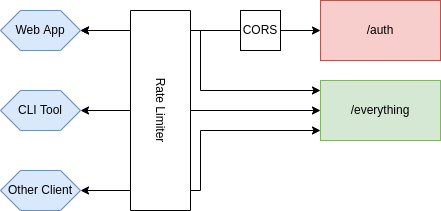

The diagram above was exported from draw.io. Its source (the exported page's mxGraphModel, read from the mxfile embedded in the PNG):
<mxGraphModel dx="1421" dy="832" grid="1" gridSize="10" guides="1" tooltips="1" connect="1" arrows="1" fold="1" page="1" pageScale="1" pageWidth="1169" pageHeight="827" math="0" shadow="0">
  <root>
    <mxCell id="aSXIV537Hiq9gHOKF5yz-0" />
    <mxCell id="aSXIV537Hiq9gHOKF5yz-1" parent="aSXIV537Hiq9gHOKF5yz-0" />
    <mxCell id="aSXIV537Hiq9gHOKF5yz-2" value="Web App" style="shape=hexagon;perimeter=hexagonPerimeter2;whiteSpace=wrap;html=1;fixedSize=1;strokeColor=#6c8ebf;fillColor=#dae8fc;" vertex="1" parent="aSXIV537Hiq9gHOKF5yz-1">
      <mxGeometry x="200" y="120" width="80" height="40" as="geometry" />
    </mxCell>
    <mxCell id="aSXIV537Hiq9gHOKF5yz-3" value="CLI Tool" style="shape=hexagon;perimeter=hexagonPerimeter2;whiteSpace=wrap;html=1;fixedSize=1;strokeColor=#6c8ebf;fillColor=#dae8fc;" vertex="1" parent="aSXIV537Hiq9gHOKF5yz-1">
      <mxGeometry x="200" y="200" width="80" height="40" as="geometry" />
    </mxCell>
    <mxCell id="aSXIV537Hiq9gHOKF5yz-4" value="" style="endArrow=classic;startArrow=classic;html=1;rounded=0;" edge="1" parent="aSXIV537Hiq9gHOKF5yz-1" source="aSXIV537Hiq9gHOKF5yz-3" target="aSXIV537Hiq9gHOKF5yz-7">
      <mxGeometry width="50" height="50" relative="1" as="geometry">
        <mxPoint x="320" y="620" as="sourcePoint" />
        <mxPoint x="410" y="355" as="targetPoint" />
      </mxGeometry>
    </mxCell>
    <mxCell id="aSXIV537Hiq9gHOKF5yz-5" value="" style="endArrow=classic;startArrow=classic;html=1;rounded=0;" edge="1" parent="aSXIV537Hiq9gHOKF5yz-1" source="aSXIV537Hiq9gHOKF5yz-2" target="aSXIV537Hiq9gHOKF5yz-6">
      <mxGeometry width="50" height="50" relative="1" as="geometry">
        <mxPoint x="530" y="600" as="sourcePoint" />
        <mxPoint x="480" y="140" as="targetPoint" />
      </mxGeometry>
    </mxCell>
    <mxCell id="aSXIV537Hiq9gHOKF5yz-6" value="/auth" style="rounded=0;whiteSpace=wrap;html=1;strokeColor=#b85450;fillColor=#f8cecc;" vertex="1" parent="aSXIV537Hiq9gHOKF5yz-1">
      <mxGeometry x="520" y="110" width="120" height="60" as="geometry" />
    </mxCell>
    <mxCell id="aSXIV537Hiq9gHOKF5yz-7" value="/everything" style="rounded=0;whiteSpace=wrap;html=1;strokeColor=#82b366;fillColor=#d5e8d4;" vertex="1" parent="aSXIV537Hiq9gHOKF5yz-1">
      <mxGeometry x="520" y="190" width="120" height="60" as="geometry" />
    </mxCell>
    <mxCell id="aSXIV537Hiq9gHOKF5yz-8" value="" style="endArrow=classic;startArrow=classic;html=1;rounded=0;edgeStyle=orthogonalEdgeStyle;" edge="1" parent="aSXIV537Hiq9gHOKF5yz-1" source="aSXIV537Hiq9gHOKF5yz-2" target="aSXIV537Hiq9gHOKF5yz-7">
      <mxGeometry width="50" height="50" relative="1" as="geometry">
        <mxPoint x="310" y="440" as="sourcePoint" />
        <mxPoint x="360" y="390" as="targetPoint" />
        <Array as="points">
          <mxPoint x="400" y="140" />
          <mxPoint x="400" y="200" />
        </Array>
      </mxGeometry>
    </mxCell>
    <mxCell id="oJnnW-l7c5b9Emla3fX0-0" value="Other Client" style="shape=hexagon;perimeter=hexagonPerimeter2;whiteSpace=wrap;html=1;fixedSize=1;strokeColor=#6c8ebf;fillColor=#dae8fc;" vertex="1" parent="aSXIV537Hiq9gHOKF5yz-1">
      <mxGeometry x="200" y="280" width="80" height="40" as="geometry" />
    </mxCell>
    <mxCell id="oJnnW-l7c5b9Emla3fX0-2" value="" style="endArrow=classic;startArrow=classic;html=1;rounded=0;edgeStyle=orthogonalEdgeStyle;" edge="1" parent="aSXIV537Hiq9gHOKF5yz-1" source="oJnnW-l7c5b9Emla3fX0-0" target="aSXIV537Hiq9gHOKF5yz-7">
      <mxGeometry width="50" height="50" relative="1" as="geometry">
        <mxPoint x="400" y="510" as="sourcePoint" />
        <mxPoint x="450" y="460" as="targetPoint" />
        <Array as="points">
          <mxPoint x="400" y="300" />
          <mxPoint x="400" y="240" />
        </Array>
      </mxGeometry>
    </mxCell>
    <mxCell id="oJnnW-l7c5b9Emla3fX0-1" value="Rate Limiter" style="rounded=0;whiteSpace=wrap;html=1;strokeColor=default;gradientColor=none;rotation=90;" vertex="1" parent="aSXIV537Hiq9gHOKF5yz-1">
      <mxGeometry x="260" y="190" width="200" height="60" as="geometry" />
    </mxCell>
    <mxCell id="oJnnW-l7c5b9Emla3fX0-3" value="CORS" style="rounded=0;whiteSpace=wrap;html=1;strokeColor=default;gradientColor=none;rotation=0;" vertex="1" parent="aSXIV537Hiq9gHOKF5yz-1">
      <mxGeometry x="440" y="120" width="40" height="40" as="geometry" />
    </mxCell>
  </root>
</mxGraphModel>